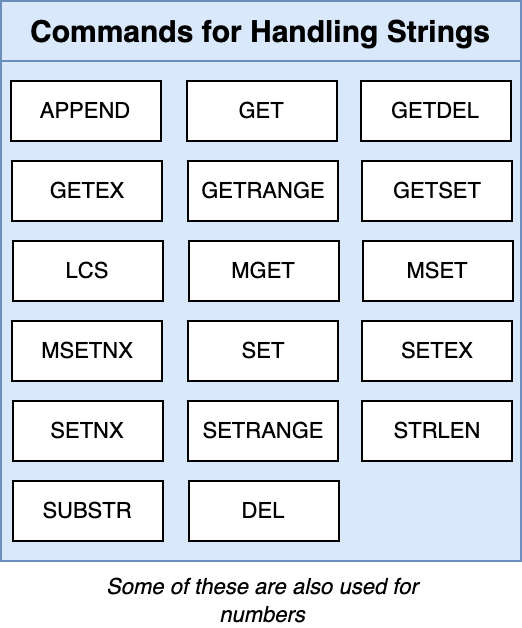

The diagram above was exported from draw.io. Its source (the exported page's mxGraphModel, read from the mxfile embedded in the PNG):
<mxGraphModel dx="1385" dy="826" grid="1" gridSize="10" guides="1" tooltips="1" connect="1" arrows="1" fold="1" page="1" pageScale="1" pageWidth="1920" pageHeight="1200" background="#ffffff" math="0" shadow="0">
  <root>
    <mxCell id="OwknLHBDR9xMzbW52VWq-0" />
    <mxCell id="OwknLHBDR9xMzbW52VWq-1" parent="OwknLHBDR9xMzbW52VWq-0" />
    <mxCell id="3u67ZKh2IYS9-wq7z7KI-0" value="Commands for Handling Strings" style="rounded=0;whiteSpace=wrap;html=1;fillColor=#dae8fc;strokeColor=#6c8ebf;fontStyle=1;fontSize=15;" parent="OwknLHBDR9xMzbW52VWq-1" vertex="1">
      <mxGeometry x="630" y="370" width="260" height="30" as="geometry" />
    </mxCell>
    <mxCell id="3u67ZKh2IYS9-wq7z7KI-1" value="" style="rounded=0;whiteSpace=wrap;html=1;fillColor=#dae8fc;strokeColor=#6c8ebf;fontStyle=1;fontSize=16;" parent="OwknLHBDR9xMzbW52VWq-1" vertex="1">
      <mxGeometry x="630" y="400" width="260" height="250" as="geometry" />
    </mxCell>
    <mxCell id="8dCuybk_FtAnxSJrZfCc-2" value="APPEND" style="rounded=0;whiteSpace=wrap;html=1;fontSize=11;" parent="OwknLHBDR9xMzbW52VWq-1" vertex="1">
      <mxGeometry x="635" y="410" width="75" height="30" as="geometry" />
    </mxCell>
    <mxCell id="8dCuybk_FtAnxSJrZfCc-3" value="GET" style="rounded=0;whiteSpace=wrap;html=1;fontSize=11;" parent="OwknLHBDR9xMzbW52VWq-1" vertex="1">
      <mxGeometry x="723" y="410" width="75" height="30" as="geometry" />
    </mxCell>
    <mxCell id="8dCuybk_FtAnxSJrZfCc-4" value="GETDEL" style="rounded=0;whiteSpace=wrap;html=1;fontSize=11;" parent="OwknLHBDR9xMzbW52VWq-1" vertex="1">
      <mxGeometry x="810" y="410" width="75" height="30" as="geometry" />
    </mxCell>
    <mxCell id="8dCuybk_FtAnxSJrZfCc-5" value="GETEX" style="rounded=0;whiteSpace=wrap;html=1;fontSize=11;" parent="OwknLHBDR9xMzbW52VWq-1" vertex="1">
      <mxGeometry x="635.5" y="450" width="75" height="30" as="geometry" />
    </mxCell>
    <mxCell id="8dCuybk_FtAnxSJrZfCc-6" value="GETRANGE" style="rounded=0;whiteSpace=wrap;html=1;fontSize=11;" parent="OwknLHBDR9xMzbW52VWq-1" vertex="1">
      <mxGeometry x="723.5" y="450" width="75" height="30" as="geometry" />
    </mxCell>
    <mxCell id="8dCuybk_FtAnxSJrZfCc-7" value="GETSET" style="rounded=0;whiteSpace=wrap;html=1;fontSize=11;" parent="OwknLHBDR9xMzbW52VWq-1" vertex="1">
      <mxGeometry x="810.5" y="450" width="75" height="30" as="geometry" />
    </mxCell>
    <mxCell id="8dCuybk_FtAnxSJrZfCc-8" value="LCS" style="rounded=0;whiteSpace=wrap;html=1;fontSize=11;" parent="OwknLHBDR9xMzbW52VWq-1" vertex="1">
      <mxGeometry x="636" y="490" width="75" height="30" as="geometry" />
    </mxCell>
    <mxCell id="8dCuybk_FtAnxSJrZfCc-9" value="MGET" style="rounded=0;whiteSpace=wrap;html=1;fontSize=11;" parent="OwknLHBDR9xMzbW52VWq-1" vertex="1">
      <mxGeometry x="724" y="490" width="75" height="30" as="geometry" />
    </mxCell>
    <mxCell id="8dCuybk_FtAnxSJrZfCc-10" value="MSET" style="rounded=0;whiteSpace=wrap;html=1;fontSize=11;" parent="OwknLHBDR9xMzbW52VWq-1" vertex="1">
      <mxGeometry x="811" y="490" width="75" height="30" as="geometry" />
    </mxCell>
    <mxCell id="8dCuybk_FtAnxSJrZfCc-11" value="MSETNX" style="rounded=0;whiteSpace=wrap;html=1;fontSize=11;" parent="OwknLHBDR9xMzbW52VWq-1" vertex="1">
      <mxGeometry x="635.5" y="530" width="75" height="30" as="geometry" />
    </mxCell>
    <mxCell id="8dCuybk_FtAnxSJrZfCc-12" value="SET" style="rounded=0;whiteSpace=wrap;html=1;fontSize=11;" parent="OwknLHBDR9xMzbW52VWq-1" vertex="1">
      <mxGeometry x="723.5" y="530" width="75" height="30" as="geometry" />
    </mxCell>
    <mxCell id="8dCuybk_FtAnxSJrZfCc-13" value="SETEX" style="rounded=0;whiteSpace=wrap;html=1;fontSize=11;" parent="OwknLHBDR9xMzbW52VWq-1" vertex="1">
      <mxGeometry x="810.5" y="530" width="75" height="30" as="geometry" />
    </mxCell>
    <mxCell id="8dCuybk_FtAnxSJrZfCc-14" value="SETNX" style="rounded=0;whiteSpace=wrap;html=1;fontSize=11;" parent="OwknLHBDR9xMzbW52VWq-1" vertex="1">
      <mxGeometry x="636" y="570" width="75" height="30" as="geometry" />
    </mxCell>
    <mxCell id="8dCuybk_FtAnxSJrZfCc-15" value="SETRANGE" style="rounded=0;whiteSpace=wrap;html=1;fontSize=11;" parent="OwknLHBDR9xMzbW52VWq-1" vertex="1">
      <mxGeometry x="723.5" y="570" width="75" height="30" as="geometry" />
    </mxCell>
    <mxCell id="8dCuybk_FtAnxSJrZfCc-16" value="STRLEN" style="rounded=0;whiteSpace=wrap;html=1;fontSize=11;" parent="OwknLHBDR9xMzbW52VWq-1" vertex="1">
      <mxGeometry x="810.5" y="570" width="75" height="30" as="geometry" />
    </mxCell>
    <mxCell id="8dCuybk_FtAnxSJrZfCc-18" value="SUBSTR" style="rounded=0;whiteSpace=wrap;html=1;fontSize=11;" parent="OwknLHBDR9xMzbW52VWq-1" vertex="1">
      <mxGeometry x="636" y="610" width="75" height="30" as="geometry" />
    </mxCell>
    <mxCell id="rvO7PA8jPnrNy7cJxlTk-0" value="DEL" style="rounded=0;whiteSpace=wrap;html=1;fontSize=11;" parent="OwknLHBDR9xMzbW52VWq-1" vertex="1">
      <mxGeometry x="724" y="610" width="75" height="30" as="geometry" />
    </mxCell>
    <mxCell id="MCrRtUAedocne1tuclxv-0" value="&lt;i&gt;Some of these are also used for numbers&lt;/i&gt;" style="text;html=1;strokeColor=none;fillColor=none;align=center;verticalAlign=middle;whiteSpace=wrap;rounded=0;fontSize=11;" parent="OwknLHBDR9xMzbW52VWq-1" vertex="1">
      <mxGeometry x="675.5" y="660" width="170" height="20" as="geometry" />
    </mxCell>
  </root>
</mxGraphModel>